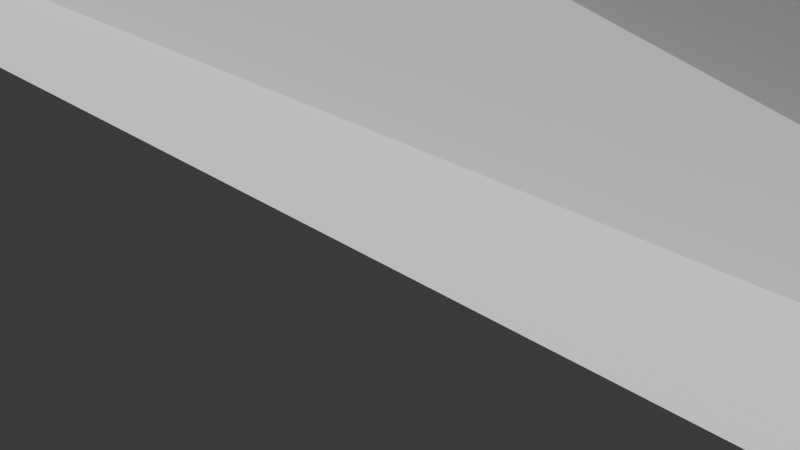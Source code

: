 # Source: fronton.blend  (saved by Blender 4.0.36; exported with 4.5.12 LTS)
import bpy
from mathutils import Matrix  # noqa: F401  (used for matrix-valued properties, if any)

bpy.ops.wm.read_factory_settings(use_empty=True)
scene = bpy.context.scene
scene.name = 'Scene'

# ---- collections
col_collection = bpy.data.collections.new('Collection'); scene.collection.children.link(col_collection)

# ---- world
world_world = bpy.data.worlds.new('World'); scene.world = world_world
world_world.use_nodes = True; world_world.node_tree.nodes.clear()
_N = world_world.node_tree.nodes; _L = world_world.node_tree.links
n0 = _N.new('ShaderNodeOutputWorld'); n0.name = 'World Output'; n0.location = (300, 300)
n1 = _N.new('ShaderNodeBackground'); n1.name = 'Background'; n1.location = (10, 300)
n1.inputs[0].default_value = (0.05088, 0.05088, 0.05088, 1.0)
_L.new(n1.outputs[0], n0.inputs[0])
n0.is_active_output = True
world_world.color = (0.05088, 0.05088, 0.05088)
world_world.use_sun_shadow = False
world_world.sun_shadow_jitter_overblur = 0.0

# ---- cameras
cam_camera = bpy.data.cameras.new('Camera')
cam_camera.clip_end = 100.0
cam_camera.ortho_scale = 7.314

# ---- meshes
me_cylinder = bpy.data.meshes.new('Cylinder')
me_cylinder.from_pydata([(0.0, 1.0, -1.0), (0.866, -0.5, -1.0), (-0.866, -0.5, -1.0), (0.0, 0.4982, 0.09069), (0.0, 1.0, 0.7491), (0.4314, -0.2491, 0.09069), (0.866, -0.5, 0.7491), (-0.4314, -0.2491, 0.09069), (-0.866, -0.5, 0.7491)], [], [(2, 8, 4, 0), (0, 4, 6, 1), (1, 6, 8, 2), (0, 1, 2), (6, 4, 3, 5), (8, 6, 5, 7), (4, 8, 7, 3), (5, 3, 7)])
_uv = me_cylinder.uv_layers.new(name='UVMap')
_uv.uv.foreach_set('vector', [0.3333, 0.5, 0.3333, 0.9373, -5.96e-08, 0.9373, -5.96e-08, 0.5, 1.0, 0.5, 1.0, 0.9373, 0.6667, 0.9373, 0.6667, 0.5, 0.6667, 0.5, 0.6667, 0.9373, 0.3333, 0.9373, 0.3333, 0.5, 0.75, 0.49, 0.9578, 0.13, 0.5422, 0.13, 0.4578, 0.13, 0.25, 0.49, 0.25, 0.3696, 0.3535, 0.1902, 0.04215, 0.13, 0.4578, 0.13, 0.3535, 0.1902, 0.1465, 0.1902, 0.25, 0.49, 0.04215, 0.13, 0.1465, 0.1902, 0.25, 0.3696, 0.3535, 0.1902, 0.25, 0.3696, 0.1465, 0.1902])
me_cylinder.update()

# ---- objects
ob_camera = bpy.data.objects.new('Camera', cam_camera)
ob_cylinder = bpy.data.objects.new('Cylinder', me_cylinder)

# ---- transforms, parenting, visibility, modifiers, constraints
ob_camera.location = (7.359, -6.926, 4.958)
ob_camera.rotation_euler = (1.109, 0.0, 0.8149)
ob_camera.lock_rotations_4d = False
ob_camera.empty_display_type = 'ARROWS'
ob_camera.color = (0.0, 0.0, 0.0, 0.0)
ob_camera.display_type = 'WIRE'
ob_camera.lineart.crease_threshold = 0.0
ob_cylinder.location = (0.0, 0.0, 1.655)
ob_cylinder.rotation_euler = (1.571, -0.0, 0.0)
ob_cylinder.scale = (22.56, 3.004, 1.279)

# ---- collection membership
col_collection.objects.link(ob_camera)
col_collection.objects.link(ob_cylinder)

# ---- scene / render settings (as saved in the file)
scene.camera = ob_camera
scene.frame_start = 1; scene.frame_end = 250; scene.frame_set(1)
scene.render.engine = 'BLENDER_EEVEE_NEXT'
scene.cycles.sampling_pattern = 'TABULATED_SOBOL'
bpy.context.view_layer.update()

# ---- added for rendering (the .blend has no usable light): sun
light_auto_sun = bpy.data.lights.new('AutoSun', 'SUN')
light_auto_sun.energy = 3.0
light_auto_sun.angle = 0.0523599
ob_auto_sun = bpy.data.objects.new('AutoSun', light_auto_sun)
scene.collection.objects.link(ob_auto_sun)
ob_auto_sun.rotation_euler = (0.872665, 0.174533, 0.523599)
bpy.context.view_layer.update()
